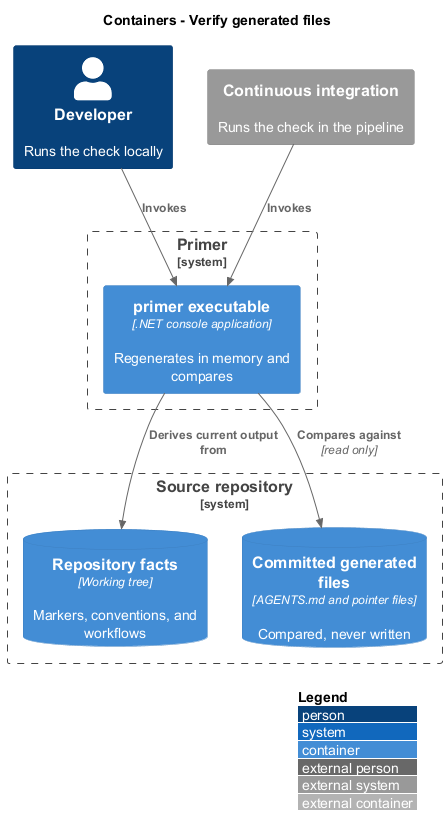

The diagram above was rendered by PlantUML. Its source (embedded in the PNG):
@startuml
!include <C4/C4_Container>
LAYOUT_WITH_LEGEND()
title Containers - Verify generated files

Person(dev, "Developer", "Runs the check locally")
System_Ext(ci, "Continuous integration", "Runs the check in the pipeline")

System_Boundary(primer, "Primer") {
  Container(exe, "primer executable", ".NET console application", "Regenerates in memory and compares")
}

System_Boundary(repo, "Source repository") {
  ContainerDb(facts, "Repository facts", "Working tree", "Markers, conventions, and workflows")
  ContainerDb(committed, "Committed generated files", "AGENTS.md and pointer files", "Compared, never written")
}

Rel(dev, exe, "Invokes")
Rel(ci, exe, "Invokes")
Rel(exe, facts, "Derives current output from")
Rel(exe, committed, "Compares against", "read only")
@enduml